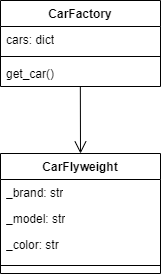

The diagram above was exported from draw.io. Its source (the exported page's mxGraphModel, read from the mxfile embedded in the PNG):
<mxGraphModel dx="538" dy="323" grid="1" gridSize="10" guides="1" tooltips="1" connect="1" arrows="1" fold="1" page="1" pageScale="1" pageWidth="827" pageHeight="1169" math="0" shadow="0">
  <root>
    <mxCell id="0" />
    <mxCell id="1" parent="0" />
    <mxCell id="Bkt-P8A0IkU0wFH_ZoQ--1" value="CarFlyweight" style="swimlane;fontStyle=1;align=center;verticalAlign=top;childLayout=stackLayout;horizontal=1;startSize=26;horizontalStack=0;resizeParent=1;resizeParentMax=0;resizeLast=0;collapsible=1;marginBottom=0;whiteSpace=wrap;html=1;" vertex="1" parent="1">
      <mxGeometry x="360" y="253" width="160" height="120" as="geometry" />
    </mxCell>
    <mxCell id="Bkt-P8A0IkU0wFH_ZoQ--2" value="_brand: str" style="text;strokeColor=none;fillColor=none;align=left;verticalAlign=top;spacingLeft=4;spacingRight=4;overflow=hidden;rotatable=0;points=[[0,0.5],[1,0.5]];portConstraint=eastwest;whiteSpace=wrap;html=1;" vertex="1" parent="Bkt-P8A0IkU0wFH_ZoQ--1">
      <mxGeometry y="26" width="160" height="26" as="geometry" />
    </mxCell>
    <mxCell id="Bkt-P8A0IkU0wFH_ZoQ--5" value="_model: str" style="text;strokeColor=none;fillColor=none;align=left;verticalAlign=top;spacingLeft=4;spacingRight=4;overflow=hidden;rotatable=0;points=[[0,0.5],[1,0.5]];portConstraint=eastwest;whiteSpace=wrap;html=1;" vertex="1" parent="Bkt-P8A0IkU0wFH_ZoQ--1">
      <mxGeometry y="52" width="160" height="26" as="geometry" />
    </mxCell>
    <mxCell id="Bkt-P8A0IkU0wFH_ZoQ--6" value="_color: str" style="text;strokeColor=none;fillColor=none;align=left;verticalAlign=top;spacingLeft=4;spacingRight=4;overflow=hidden;rotatable=0;points=[[0,0.5],[1,0.5]];portConstraint=eastwest;whiteSpace=wrap;html=1;" vertex="1" parent="Bkt-P8A0IkU0wFH_ZoQ--1">
      <mxGeometry y="78" width="160" height="26" as="geometry" />
    </mxCell>
    <mxCell id="Bkt-P8A0IkU0wFH_ZoQ--3" value="" style="line;strokeWidth=1;fillColor=none;align=left;verticalAlign=middle;spacingTop=-1;spacingLeft=3;spacingRight=3;rotatable=0;labelPosition=right;points=[];portConstraint=eastwest;strokeColor=inherit;" vertex="1" parent="Bkt-P8A0IkU0wFH_ZoQ--1">
      <mxGeometry y="104" width="160" height="16" as="geometry" />
    </mxCell>
    <mxCell id="Bkt-P8A0IkU0wFH_ZoQ--12" value="CarFactory" style="swimlane;fontStyle=1;align=center;verticalAlign=top;childLayout=stackLayout;horizontal=1;startSize=26;horizontalStack=0;resizeParent=1;resizeParentMax=0;resizeLast=0;collapsible=1;marginBottom=0;whiteSpace=wrap;html=1;" vertex="1" parent="1">
      <mxGeometry x="360" y="100" width="160" height="86" as="geometry" />
    </mxCell>
    <mxCell id="Bkt-P8A0IkU0wFH_ZoQ--13" value="cars: dict" style="text;strokeColor=none;fillColor=none;align=left;verticalAlign=top;spacingLeft=4;spacingRight=4;overflow=hidden;rotatable=0;points=[[0,0.5],[1,0.5]];portConstraint=eastwest;whiteSpace=wrap;html=1;" vertex="1" parent="Bkt-P8A0IkU0wFH_ZoQ--12">
      <mxGeometry y="26" width="160" height="26" as="geometry" />
    </mxCell>
    <mxCell id="Bkt-P8A0IkU0wFH_ZoQ--14" value="" style="line;strokeWidth=1;fillColor=none;align=left;verticalAlign=middle;spacingTop=-1;spacingLeft=3;spacingRight=3;rotatable=0;labelPosition=right;points=[];portConstraint=eastwest;strokeColor=inherit;" vertex="1" parent="Bkt-P8A0IkU0wFH_ZoQ--12">
      <mxGeometry y="52" width="160" height="8" as="geometry" />
    </mxCell>
    <mxCell id="Bkt-P8A0IkU0wFH_ZoQ--15" value="get_car()" style="text;strokeColor=none;fillColor=none;align=left;verticalAlign=top;spacingLeft=4;spacingRight=4;overflow=hidden;rotatable=0;points=[[0,0.5],[1,0.5]];portConstraint=eastwest;whiteSpace=wrap;html=1;" vertex="1" parent="Bkt-P8A0IkU0wFH_ZoQ--12">
      <mxGeometry y="60" width="160" height="26" as="geometry" />
    </mxCell>
    <mxCell id="Bkt-P8A0IkU0wFH_ZoQ--16" value="" style="endArrow=open;html=1;rounded=0;entryX=0.5;entryY=0;entryDx=0;entryDy=0;endFill=0;endSize=10;exitX=0.499;exitY=1.006;exitDx=0;exitDy=0;exitPerimeter=0;" edge="1" parent="1" source="Bkt-P8A0IkU0wFH_ZoQ--15" target="Bkt-P8A0IkU0wFH_ZoQ--1">
      <mxGeometry width="50" height="50" relative="1" as="geometry">
        <mxPoint x="440" y="190" as="sourcePoint" />
        <mxPoint x="330" y="410" as="targetPoint" />
      </mxGeometry>
    </mxCell>
  </root>
</mxGraphModel>